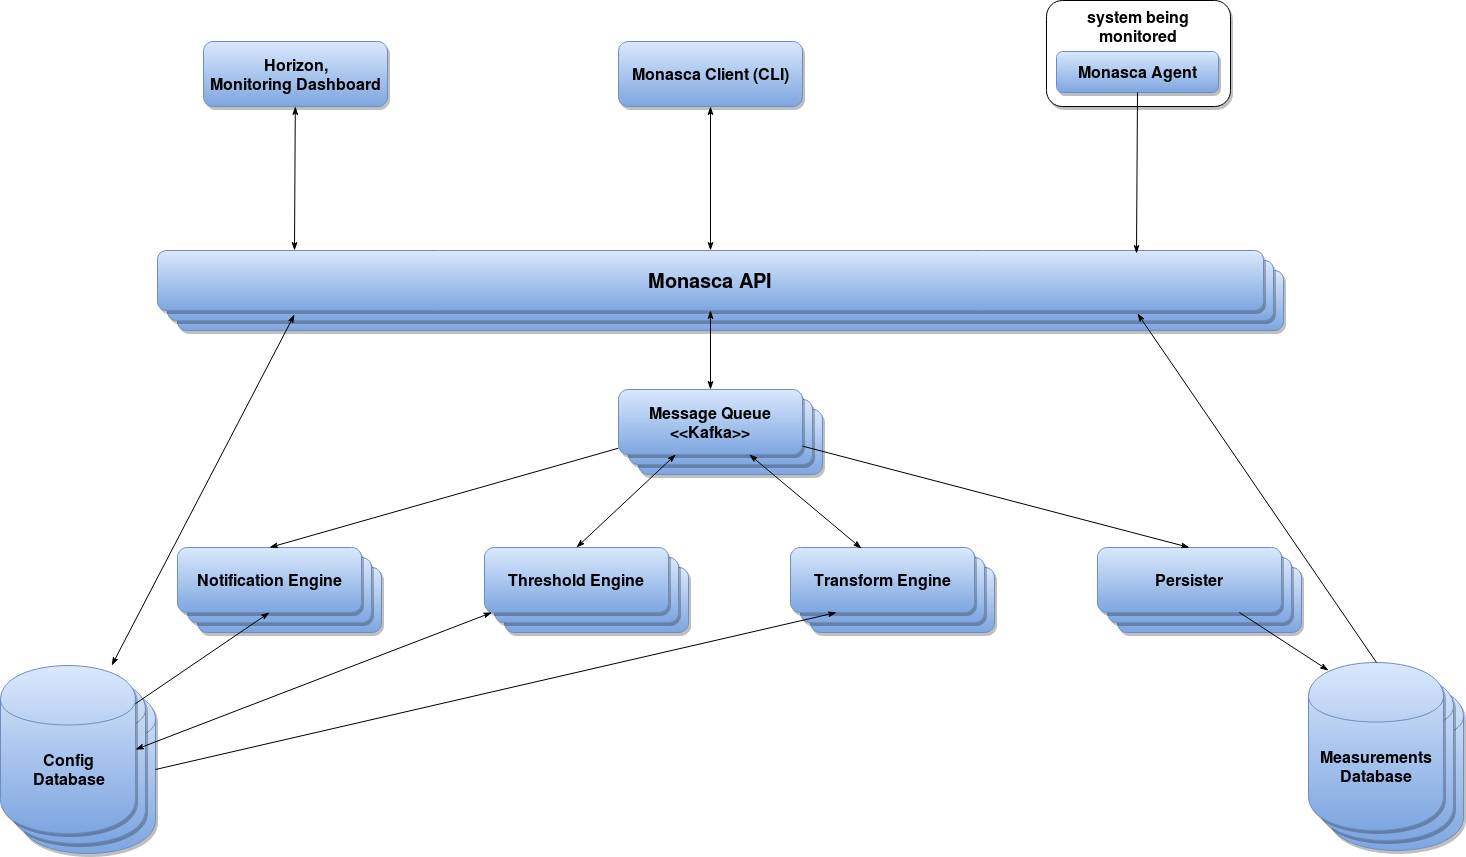

The diagram above was exported from draw.io. Its source (the exported page's mxGraphModel, read from the mxfile embedded in the PNG):
<mxGraphModel dx="1361" dy="777" grid="1" gridSize="10" guides="1" tooltips="1" connect="1" arrows="1" fold="1" page="1" pageScale="1.5" pageWidth="1169" pageHeight="827" math="0" shadow="0">
  <root>
    <mxCell id="0" style=";html=1;" />
    <mxCell id="1" style=";html=1;" parent="0" />
    <mxCell id="202" value="&lt;div&gt;&lt;br&gt;&lt;/div&gt;" style="rounded=1;shadow=1;fontStyle=1;html=1;fontSize=16;fillColor=#dae8fc;strokeColor=#6c8ebf;gradientColor=#7ea6e0;" vertex="1" parent="1">
      <mxGeometry x="294" y="270" width="1106" height="60" as="geometry" />
    </mxCell>
    <mxCell id="201" value="&lt;div&gt;&lt;br&gt;&lt;/div&gt;" style="rounded=1;shadow=1;fontStyle=1;html=1;fontSize=16;fillColor=#dae8fc;strokeColor=#6c8ebf;gradientColor=#7ea6e0;" vertex="1" parent="1">
      <mxGeometry x="284" y="260" width="1106" height="60" as="geometry" />
    </mxCell>
    <mxCell id="199" style="edgeStyle=none;rounded=0;html=1;startArrow=classicThin;startFill=1;endArrow=classicThin;endFill=1;jettySize=auto;orthogonalLoop=1;fontSize=16;" edge="1" parent="1" source="109" target="2">
      <mxGeometry relative="1" as="geometry" />
    </mxCell>
    <mxCell id="109" value="Monasca Client (CLI)" style="rounded=1;shadow=1;fontStyle=1;html=1;plain-blue;fontSize=16;verticalAlign=middle;" vertex="1" parent="1">
      <mxGeometry x="735" y="41" width="184" height="65" as="geometry" />
    </mxCell>
    <UserObject label="Horizon,&lt;div&gt;Monitoring Dashboard&lt;/div&gt;" id="169">
      <mxCell style="rounded=1;shadow=1;fontStyle=1;html=1;plain-blue;fontSize=16;verticalAlign=middle;" vertex="1" parent="1">
        <mxGeometry x="320" y="41" width="184" height="65" as="geometry" />
      </mxCell>
    </UserObject>
    <mxCell id="170" value="system being&lt;div&gt;monitored&lt;/div&gt;" style="rounded=1;shadow=1;fontStyle=1;html=1;plain-blue;fontSize=16;verticalAlign=top;strokeColor=#000000;fillColor=#ffffff;gradientColor=none;" vertex="1" parent="1">
      <mxGeometry x="1163" width="184" height="106" as="geometry" />
    </mxCell>
    <mxCell id="171" value="Monasca Agent" style="rounded=1;shadow=1;fontStyle=1;html=1;plain-blue;fontSize=16;verticalAlign=middle;" vertex="1" parent="1">
      <mxGeometry x="1173" y="51" width="162" height="41" as="geometry" />
    </mxCell>
    <mxCell id="184" value="" style="group" vertex="1" connectable="0" parent="1">
      <mxGeometry x="294" y="547" width="204" height="85" as="geometry" />
    </mxCell>
    <mxCell id="179" value="" style="rounded=1;shadow=1;fontStyle=1;html=1;plain-blue;fontSize=16;verticalAlign=middle;" vertex="1" parent="184">
      <mxGeometry x="20" y="20" width="184" height="65" as="geometry" />
    </mxCell>
    <mxCell id="180" value="" style="rounded=1;shadow=1;fontStyle=1;html=1;plain-blue;fontSize=16;verticalAlign=middle;" vertex="1" parent="184">
      <mxGeometry x="10" y="10" width="184" height="65" as="geometry" />
    </mxCell>
    <mxCell id="181" value="Notification Engine" style="rounded=1;shadow=1;fontStyle=1;html=1;plain-blue;fontSize=16;verticalAlign=middle;" vertex="1" parent="184">
      <mxGeometry width="184" height="65" as="geometry" />
    </mxCell>
    <mxCell id="185" value="" style="group" vertex="1" connectable="0" parent="1">
      <mxGeometry x="601" y="547" width="204" height="85" as="geometry" />
    </mxCell>
    <mxCell id="175" value="" style="rounded=1;shadow=1;fontStyle=1;html=1;plain-blue;fontSize=16;verticalAlign=middle;" vertex="1" parent="185">
      <mxGeometry x="20" y="20" width="184" height="65" as="geometry" />
    </mxCell>
    <mxCell id="173" value="" style="rounded=1;shadow=1;fontStyle=1;html=1;plain-blue;fontSize=16;verticalAlign=middle;" vertex="1" parent="185">
      <mxGeometry x="10" y="10" width="184" height="65" as="geometry" />
    </mxCell>
    <mxCell id="172" value="Threshold Engine" style="rounded=1;shadow=1;fontStyle=1;html=1;plain-blue;fontSize=16;verticalAlign=middle;" vertex="1" parent="185">
      <mxGeometry width="184" height="65" as="geometry" />
    </mxCell>
    <mxCell id="186" value="" style="group" vertex="1" connectable="0" parent="1">
      <mxGeometry x="1214" y="547" width="204" height="85" as="geometry" />
    </mxCell>
    <mxCell id="176" value="" style="rounded=1;shadow=1;fontStyle=1;html=1;plain-blue;fontSize=16;verticalAlign=middle;" vertex="1" parent="186">
      <mxGeometry x="20" y="20" width="184" height="65" as="geometry" />
    </mxCell>
    <mxCell id="177" value="" style="rounded=1;shadow=1;fontStyle=1;html=1;plain-blue;fontSize=16;verticalAlign=middle;" vertex="1" parent="186">
      <mxGeometry x="10" y="10" width="184" height="65" as="geometry" />
    </mxCell>
    <mxCell id="178" value="Persister" style="rounded=1;shadow=1;fontStyle=1;html=1;plain-blue;fontSize=16;verticalAlign=middle;" vertex="1" parent="186">
      <mxGeometry width="184" height="65" as="geometry" />
    </mxCell>
    <mxCell id="187" value="" style="group" vertex="1" connectable="0" parent="1">
      <mxGeometry x="117" y="665" width="155" height="188" as="geometry" />
    </mxCell>
    <mxCell id="183" value="" style="shape=cylinder;whiteSpace=wrap;html=1;fontSize=16;rounded=1;shadow=1;fontStyle=1;strokeColor=#6C8EBF;fillColor=#DAE8FC;gradientColor=#7EA6E0;verticalAlign=middle;" vertex="1" parent="187">
      <mxGeometry x="20" y="20" width="135" height="168" as="geometry" />
    </mxCell>
    <mxCell id="182" value="" style="shape=cylinder;whiteSpace=wrap;html=1;fontSize=16;rounded=1;shadow=1;fontStyle=1;strokeColor=#6C8EBF;fillColor=#DAE8FC;gradientColor=#7EA6E0;verticalAlign=middle;" vertex="1" parent="187">
      <mxGeometry x="10" y="10" width="135" height="168" as="geometry" />
    </mxCell>
    <mxCell id="94" value="&lt;div&gt;&lt;br&gt;&lt;/div&gt;&lt;div&gt;&lt;br&gt;&lt;/div&gt;Config&lt;div&gt;Database&lt;/div&gt;" style="shape=cylinder;whiteSpace=wrap;html=1;fontSize=16;rounded=1;shadow=1;fontStyle=1;strokeColor=#6C8EBF;fillColor=#DAE8FC;gradientColor=#7EA6E0;verticalAlign=middle;" vertex="1" parent="187">
      <mxGeometry width="135" height="168" as="geometry" />
    </mxCell>
    <mxCell id="188" value="" style="group" vertex="1" connectable="0" parent="1">
      <mxGeometry x="735" y="389" width="204" height="85" as="geometry" />
    </mxCell>
    <mxCell id="189" value="" style="rounded=1;shadow=1;fontStyle=1;html=1;plain-blue;fontSize=16;verticalAlign=middle;" vertex="1" parent="188">
      <mxGeometry x="20" y="20" width="184" height="65" as="geometry" />
    </mxCell>
    <mxCell id="190" value="" style="rounded=1;shadow=1;fontStyle=1;html=1;plain-blue;fontSize=16;verticalAlign=middle;" vertex="1" parent="188">
      <mxGeometry x="10" y="10" width="184" height="65" as="geometry" />
    </mxCell>
    <mxCell id="191" value="Message Queue&lt;div&gt;&amp;lt;&amp;lt;Kafka&amp;gt;&amp;gt;&lt;/div&gt;" style="rounded=1;shadow=1;fontStyle=1;html=1;plain-blue;fontSize=16;verticalAlign=middle;" vertex="1" parent="188">
      <mxGeometry width="184" height="65" as="geometry" />
    </mxCell>
    <mxCell id="192" value="" style="group" vertex="1" connectable="0" parent="1">
      <mxGeometry x="1425" y="662" width="155" height="188" as="geometry" />
    </mxCell>
    <mxCell id="193" value="" style="shape=cylinder;whiteSpace=wrap;html=1;fontSize=16;rounded=1;shadow=1;fontStyle=1;strokeColor=#6C8EBF;fillColor=#DAE8FC;gradientColor=#7EA6E0;verticalAlign=middle;" vertex="1" parent="192">
      <mxGeometry x="20" y="20" width="135" height="168" as="geometry" />
    </mxCell>
    <mxCell id="194" value="" style="shape=cylinder;whiteSpace=wrap;html=1;fontSize=16;rounded=1;shadow=1;fontStyle=1;strokeColor=#6C8EBF;fillColor=#DAE8FC;gradientColor=#7EA6E0;verticalAlign=middle;" vertex="1" parent="192">
      <mxGeometry x="10" y="10" width="135" height="168" as="geometry" />
    </mxCell>
    <mxCell id="195" value="&lt;div&gt;&lt;br&gt;&lt;/div&gt;&lt;div&gt;&lt;br&gt;&lt;/div&gt;Measurements Database" style="shape=cylinder;whiteSpace=wrap;html=1;fontSize=16;rounded=1;shadow=1;fontStyle=1;strokeColor=#6C8EBF;fillColor=#DAE8FC;gradientColor=#7EA6E0;verticalAlign=middle;" vertex="1" parent="192">
      <mxGeometry width="135" height="168" as="geometry" />
    </mxCell>
    <mxCell id="196" value="" style="edgeStyle=none;rounded=0;html=1;entryX=0.124;entryY=0.006;entryPerimeter=0;startArrow=classicThin;startFill=1;endArrow=classicThin;endFill=1;jettySize=auto;orthogonalLoop=1;fontSize=16;align=left;" edge="1" parent="1" source="169" target="2">
      <mxGeometry relative="1" as="geometry" />
    </mxCell>
    <mxCell id="2" value="&lt;font style=&quot;font-size: 20px&quot;&gt;Monasca API&lt;br&gt;&lt;/font&gt;" style="rounded=1;shadow=1;fontStyle=1;html=1;fontSize=16;fillColor=#dae8fc;strokeColor=#6c8ebf;gradientColor=#7ea6e0;" vertex="1" parent="1">
      <mxGeometry x="274" y="250" width="1106" height="60" as="geometry" />
    </mxCell>
    <mxCell id="200" value="" style="edgeStyle=none;rounded=0;html=1;exitX=0.5;exitY=1;entryX=0.885;entryY=0.045;entryPerimeter=0;startArrow=none;startFill=0;endArrow=classicThin;endFill=1;jettySize=auto;orthogonalLoop=1;fontSize=16;" edge="1" parent="1" source="171" target="2">
      <mxGeometry relative="1" as="geometry" />
    </mxCell>
    <mxCell id="203" value="" style="edgeStyle=none;rounded=0;html=1;exitX=0.5;exitY=0;entryX=0.886;entryY=1.045;entryPerimeter=0;startArrow=none;startFill=0;endArrow=classicThin;endFill=1;jettySize=auto;orthogonalLoop=1;fontSize=16;align=center;" edge="1" parent="1" source="195" target="2">
      <mxGeometry relative="1" as="geometry" />
    </mxCell>
    <mxCell id="205" value="" style="edgeStyle=none;rounded=0;html=1;entryX=0.124;entryY=1.065;entryPerimeter=0;startArrow=classicThin;startFill=1;endArrow=classicThin;endFill=1;jettySize=auto;orthogonalLoop=1;fontSize=16;align=center;" edge="1" parent="1" source="94" target="2">
      <mxGeometry relative="1" as="geometry" />
    </mxCell>
    <mxCell id="206" value="" style="edgeStyle=none;rounded=0;html=1;entryX=0.5;entryY=1;startArrow=classicThin;startFill=1;endArrow=classicThin;endFill=1;jettySize=auto;orthogonalLoop=1;fontSize=16;align=center;" edge="1" parent="1" source="191" target="2">
      <mxGeometry relative="1" as="geometry" />
    </mxCell>
    <mxCell id="207" style="edgeStyle=none;rounded=0;html=1;entryX=0.5;entryY=0;startArrow=none;startFill=0;endArrow=classicThin;endFill=1;jettySize=auto;orthogonalLoop=1;fontSize=16;align=center;" edge="1" parent="1" source="191" target="181">
      <mxGeometry relative="1" as="geometry" />
    </mxCell>
    <mxCell id="209" style="edgeStyle=none;rounded=0;html=1;entryX=0.5;entryY=0;startArrow=none;startFill=0;endArrow=classicThin;endFill=1;jettySize=auto;orthogonalLoop=1;fontSize=16;align=center;" edge="1" parent="1" source="191" target="178">
      <mxGeometry relative="1" as="geometry" />
    </mxCell>
    <mxCell id="210" style="edgeStyle=none;rounded=0;html=1;entryX=0.5;entryY=0;startArrow=classicThin;startFill=1;endArrow=classicThin;endFill=1;jettySize=auto;orthogonalLoop=1;fontSize=16;align=center;" edge="1" parent="1" source="191" target="172">
      <mxGeometry relative="1" as="geometry" />
    </mxCell>
    <mxCell id="211" style="edgeStyle=none;rounded=0;html=1;entryX=1;entryY=0.5;startArrow=classicThin;startFill=1;endArrow=classicThin;endFill=1;jettySize=auto;orthogonalLoop=1;fontSize=16;align=center;" edge="1" parent="1" source="172" target="94">
      <mxGeometry relative="1" as="geometry" />
    </mxCell>
    <mxCell id="212" style="edgeStyle=none;rounded=0;html=1;entryX=0.5;entryY=1;startArrow=none;startFill=0;endArrow=classicThin;endFill=1;jettySize=auto;orthogonalLoop=1;fontSize=16;align=center;" edge="1" parent="1" source="94" target="181">
      <mxGeometry relative="1" as="geometry" />
    </mxCell>
    <mxCell id="213" style="edgeStyle=none;rounded=0;html=1;entryX=0.15;entryY=0.05;entryPerimeter=0;startArrow=none;startFill=0;endArrow=classicThin;endFill=1;jettySize=auto;orthogonalLoop=1;fontSize=16;align=center;" edge="1" parent="1" source="178" target="195">
      <mxGeometry relative="1" as="geometry" />
    </mxCell>
    <mxCell id="214" value="" style="group" vertex="1" connectable="0" parent="1">
      <mxGeometry x="907" y="547" width="204" height="85" as="geometry" />
    </mxCell>
    <mxCell id="215" value="" style="rounded=1;shadow=1;fontStyle=1;html=1;fontSize=16;verticalAlign=middle;fillColor=#DAE8FC;strokeColor=#6C8EBF;gradientColor=#7EA6E0;" vertex="1" parent="214">
      <mxGeometry x="20" y="20" width="184" height="65" as="geometry" />
    </mxCell>
    <mxCell id="216" value="" style="rounded=1;shadow=1;fontStyle=1;html=1;fontSize=16;verticalAlign=middle;fillColor=#DAE8FC;strokeColor=#6C8EBF;gradientColor=#7EA6E0;" vertex="1" parent="214">
      <mxGeometry x="10" y="10" width="184" height="65" as="geometry" />
    </mxCell>
    <mxCell id="217" value="&lt;font style=&quot;font-size: 16px&quot;&gt;Transform Engine&lt;/font&gt;" style="rounded=1;shadow=1;fontStyle=1;html=1;fontSize=16;verticalAlign=middle;fillColor=#DAE8FC;strokeColor=#6C8EBF;gradientColor=#7EA6E0;align=center;" vertex="1" parent="214">
      <mxGeometry width="184" height="65" as="geometry" />
    </mxCell>
    <mxCell id="222" style="edgeStyle=none;rounded=0;html=1;entryX=0.386;entryY=0.015;startArrow=classicThin;startFill=1;endArrow=classicThin;endFill=1;jettySize=auto;orthogonalLoop=1;fontSize=16;align=center;entryPerimeter=0;" edge="1" parent="1" source="191" target="217">
      <mxGeometry x="626" y="464" as="geometry">
        <mxPoint x="782.3585657370518" y="464" as="sourcePoint" />
        <mxPoint x="626" y="557" as="targetPoint" />
      </mxGeometry>
    </mxCell>
    <mxCell id="223" style="edgeStyle=none;rounded=0;html=1;entryX=0.25;entryY=1;startArrow=none;startFill=0;endArrow=classicThin;endFill=1;jettySize=auto;orthogonalLoop=1;fontSize=16;align=center;exitX=1;exitY=0.5;" edge="1" parent="1" source="183" target="217">
      <mxGeometry x="262" y="622" as="geometry">
        <mxPoint x="262" y="713.106699751861" as="sourcePoint" />
        <mxPoint x="396" y="622" as="targetPoint" />
      </mxGeometry>
    </mxCell>
  </root>
</mxGraphModel>